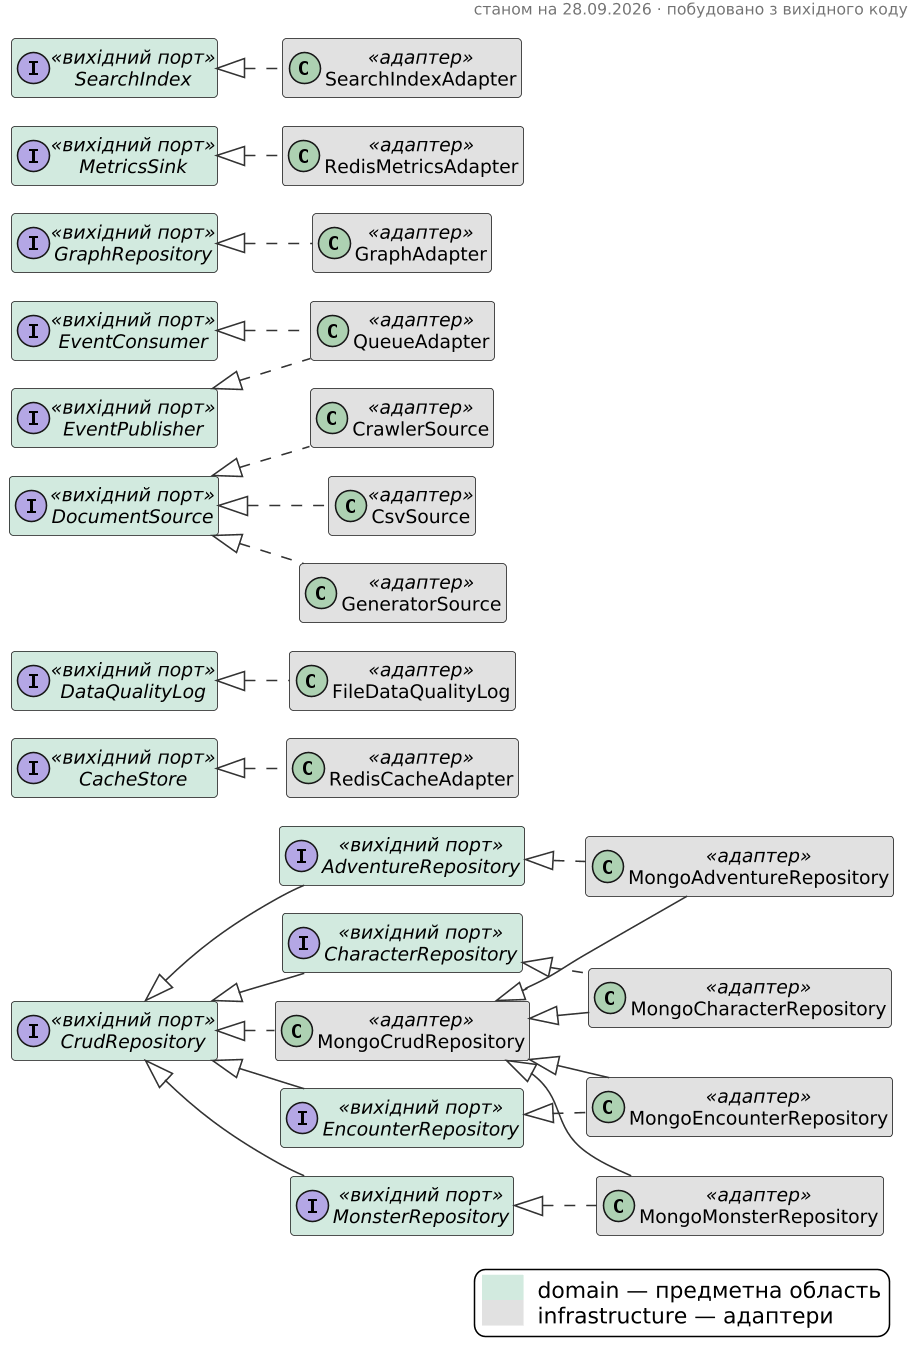

The diagram above was rendered by PlantUML. Its source (embedded in the PNG):
@startuml 03-ports-adapters
skinparam backgroundColor white
skinparam shadowing false
skinparam dpi 150
skinparam defaultFontSize 12
skinparam classAttributeIconSize 0
skinparam packageStyle rectangle
skinparam ArrowColor #333333
skinparam HeaderFontColor #777777
skinparam HeaderFontSize 10
hide empty members

header
станом на 28.09.2026 · побудовано з вихідного коду
endheader

left to right direction
interface AdventureRepository <<вихідний порт>> #D2EADF
interface CacheStore <<вихідний порт>> #D2EADF
interface CharacterRepository <<вихідний порт>> #D2EADF
interface CrudRepository <<вихідний порт>> #D2EADF
interface DataQualityLog <<вихідний порт>> #D2EADF
interface DocumentSource <<вихідний порт>> #D2EADF
interface EncounterRepository <<вихідний порт>> #D2EADF
interface EventConsumer <<вихідний порт>> #D2EADF
interface EventPublisher <<вихідний порт>> #D2EADF
interface GraphRepository <<вихідний порт>> #D2EADF
interface MetricsSink <<вихідний порт>> #D2EADF
interface MonsterRepository <<вихідний порт>> #D2EADF
interface SearchIndex <<вихідний порт>> #D2EADF
class QueueAdapter <<адаптер>> #E1E1E1
class FileDataQualityLog <<адаптер>> #E1E1E1
class GraphAdapter <<адаптер>> #E1E1E1
class MongoAdventureRepository <<адаптер>> #E1E1E1
class MongoCharacterRepository <<адаптер>> #E1E1E1
class MongoCrudRepository <<адаптер>> #E1E1E1
class MongoEncounterRepository <<адаптер>> #E1E1E1
class MongoMonsterRepository <<адаптер>> #E1E1E1
class RedisCacheAdapter <<адаптер>> #E1E1E1
class RedisMetricsAdapter <<адаптер>> #E1E1E1
class SearchIndexAdapter <<адаптер>> #E1E1E1
class CrawlerSource <<адаптер>> #E1E1E1
class CsvSource <<адаптер>> #E1E1E1
class GeneratorSource <<адаптер>> #E1E1E1
DocumentSource <|.. CrawlerSource
DocumentSource <|.. CsvSource
DataQualityLog <|.. FileDataQualityLog
DocumentSource <|.. GeneratorSource
GraphRepository <|.. GraphAdapter
AdventureRepository <|.. MongoAdventureRepository
CharacterRepository <|.. MongoCharacterRepository
CrudRepository <|.. MongoCrudRepository
EncounterRepository <|.. MongoEncounterRepository
MonsterRepository <|.. MongoMonsterRepository
EventConsumer <|.. QueueAdapter
EventPublisher <|.. QueueAdapter
CacheStore <|.. RedisCacheAdapter
MetricsSink <|.. RedisMetricsAdapter
SearchIndex <|.. SearchIndexAdapter
CrudRepository <|-- AdventureRepository
CrudRepository <|-- CharacterRepository
CrudRepository <|-- EncounterRepository
MongoCrudRepository <|-- MongoAdventureRepository
MongoCrudRepository <|-- MongoCharacterRepository
MongoCrudRepository <|-- MongoEncounterRepository
MongoCrudRepository <|-- MongoMonsterRepository
CrudRepository <|-- MonsterRepository
legend right
<back:#D2EADF>      </back>  domain — предметна область
<back:#E1E1E1>      </back>  infrastructure — адаптери
endlegend
@enduml